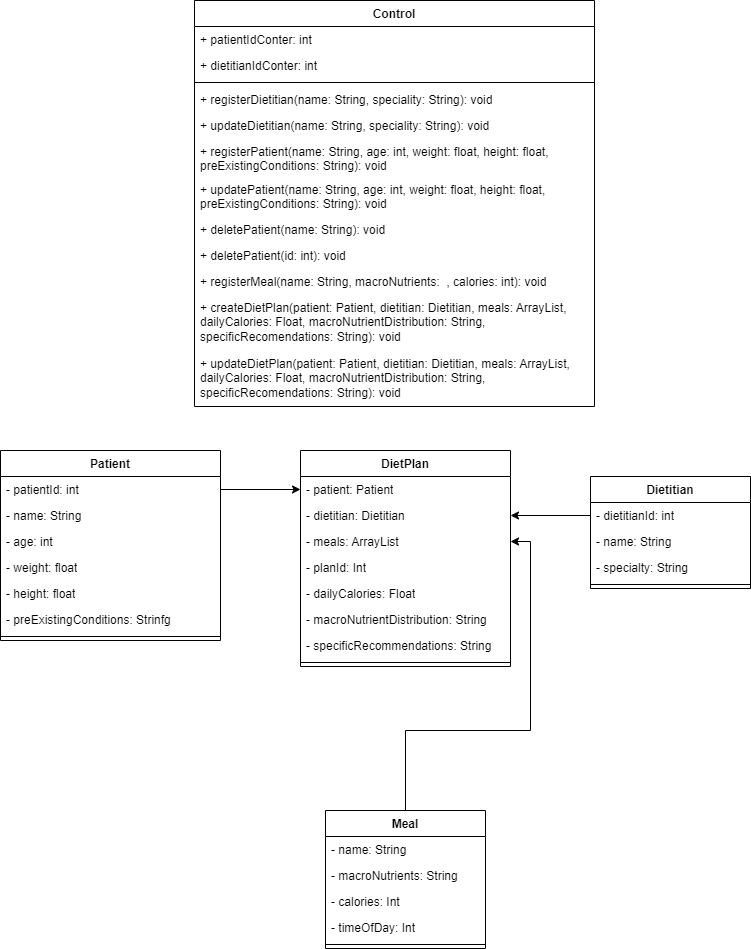

The diagram above was exported from draw.io. Its source (the exported page's mxGraphModel, read from the mxfile embedded in the PNG):
<mxGraphModel dx="1434" dy="836" grid="1" gridSize="10" guides="1" tooltips="1" connect="1" arrows="1" fold="1" page="1" pageScale="1" pageWidth="827" pageHeight="1169" math="0" shadow="0">
  <root>
    <mxCell id="WIyWlLk6GJQsqaUBKTNV-0" />
    <mxCell id="WIyWlLk6GJQsqaUBKTNV-1" parent="WIyWlLk6GJQsqaUBKTNV-0" />
    <mxCell id="te00khfJ2PY2_W7nEeDR-0" value="Patient" style="swimlane;fontStyle=1;align=center;verticalAlign=top;childLayout=stackLayout;horizontal=1;startSize=26;horizontalStack=0;resizeParent=1;resizeParentMax=0;resizeLast=0;collapsible=1;marginBottom=0;whiteSpace=wrap;html=1;" parent="WIyWlLk6GJQsqaUBKTNV-1" vertex="1">
      <mxGeometry x="20" y="460" width="220" height="190" as="geometry" />
    </mxCell>
    <mxCell id="te00khfJ2PY2_W7nEeDR-1" value="- patientId: int" style="text;strokeColor=none;fillColor=none;align=left;verticalAlign=top;spacingLeft=4;spacingRight=4;overflow=hidden;rotatable=0;points=[[0,0.5],[1,0.5]];portConstraint=eastwest;whiteSpace=wrap;html=1;" parent="te00khfJ2PY2_W7nEeDR-0" vertex="1">
      <mxGeometry y="26" width="220" height="26" as="geometry" />
    </mxCell>
    <mxCell id="te00khfJ2PY2_W7nEeDR-8" value="- name: String" style="text;strokeColor=none;fillColor=none;align=left;verticalAlign=top;spacingLeft=4;spacingRight=4;overflow=hidden;rotatable=0;points=[[0,0.5],[1,0.5]];portConstraint=eastwest;whiteSpace=wrap;html=1;" parent="te00khfJ2PY2_W7nEeDR-0" vertex="1">
      <mxGeometry y="52" width="220" height="26" as="geometry" />
    </mxCell>
    <mxCell id="te00khfJ2PY2_W7nEeDR-12" value="- age: int" style="text;strokeColor=none;fillColor=none;align=left;verticalAlign=top;spacingLeft=4;spacingRight=4;overflow=hidden;rotatable=0;points=[[0,0.5],[1,0.5]];portConstraint=eastwest;whiteSpace=wrap;html=1;" parent="te00khfJ2PY2_W7nEeDR-0" vertex="1">
      <mxGeometry y="78" width="220" height="26" as="geometry" />
    </mxCell>
    <mxCell id="te00khfJ2PY2_W7nEeDR-11" value="- weight: float" style="text;strokeColor=none;fillColor=none;align=left;verticalAlign=top;spacingLeft=4;spacingRight=4;overflow=hidden;rotatable=0;points=[[0,0.5],[1,0.5]];portConstraint=eastwest;whiteSpace=wrap;html=1;" parent="te00khfJ2PY2_W7nEeDR-0" vertex="1">
      <mxGeometry y="104" width="220" height="26" as="geometry" />
    </mxCell>
    <mxCell id="te00khfJ2PY2_W7nEeDR-10" value="- height: float" style="text;strokeColor=none;fillColor=none;align=left;verticalAlign=top;spacingLeft=4;spacingRight=4;overflow=hidden;rotatable=0;points=[[0,0.5],[1,0.5]];portConstraint=eastwest;whiteSpace=wrap;html=1;" parent="te00khfJ2PY2_W7nEeDR-0" vertex="1">
      <mxGeometry y="130" width="220" height="26" as="geometry" />
    </mxCell>
    <mxCell id="te00khfJ2PY2_W7nEeDR-9" value="- preExistingConditions: Strinfg" style="text;strokeColor=none;fillColor=none;align=left;verticalAlign=top;spacingLeft=4;spacingRight=4;overflow=hidden;rotatable=0;points=[[0,0.5],[1,0.5]];portConstraint=eastwest;whiteSpace=wrap;html=1;" parent="te00khfJ2PY2_W7nEeDR-0" vertex="1">
      <mxGeometry y="156" width="220" height="26" as="geometry" />
    </mxCell>
    <mxCell id="te00khfJ2PY2_W7nEeDR-2" value="" style="line;strokeWidth=1;fillColor=none;align=left;verticalAlign=middle;spacingTop=-1;spacingLeft=3;spacingRight=3;rotatable=0;labelPosition=right;points=[];portConstraint=eastwest;strokeColor=inherit;" parent="te00khfJ2PY2_W7nEeDR-0" vertex="1">
      <mxGeometry y="182" width="220" height="8" as="geometry" />
    </mxCell>
    <mxCell id="5hu1yPGNtgsBxavR7Qs9-16" style="edgeStyle=orthogonalEdgeStyle;rounded=0;orthogonalLoop=1;jettySize=auto;html=1;" parent="WIyWlLk6GJQsqaUBKTNV-1" source="5hu1yPGNtgsBxavR7Qs9-1" target="5hu1yPGNtgsBxavR7Qs9-10" edge="1">
      <mxGeometry relative="1" as="geometry" />
    </mxCell>
    <mxCell id="5hu1yPGNtgsBxavR7Qs9-0" value="Dietitian" style="swimlane;fontStyle=1;align=center;verticalAlign=top;childLayout=stackLayout;horizontal=1;startSize=26;horizontalStack=0;resizeParent=1;resizeParentMax=0;resizeLast=0;collapsible=1;marginBottom=0;whiteSpace=wrap;html=1;" parent="WIyWlLk6GJQsqaUBKTNV-1" vertex="1">
      <mxGeometry x="610" y="486" width="160" height="112" as="geometry" />
    </mxCell>
    <mxCell id="5hu1yPGNtgsBxavR7Qs9-1" value="- dietitianId: int" style="text;strokeColor=none;fillColor=none;align=left;verticalAlign=top;spacingLeft=4;spacingRight=4;overflow=hidden;rotatable=0;points=[[0,0.5],[1,0.5]];portConstraint=eastwest;whiteSpace=wrap;html=1;" parent="5hu1yPGNtgsBxavR7Qs9-0" vertex="1">
      <mxGeometry y="26" width="160" height="26" as="geometry" />
    </mxCell>
    <mxCell id="5hu1yPGNtgsBxavR7Qs9-5" value="- name: String" style="text;strokeColor=none;fillColor=none;align=left;verticalAlign=top;spacingLeft=4;spacingRight=4;overflow=hidden;rotatable=0;points=[[0,0.5],[1,0.5]];portConstraint=eastwest;whiteSpace=wrap;html=1;" parent="5hu1yPGNtgsBxavR7Qs9-0" vertex="1">
      <mxGeometry y="52" width="160" height="26" as="geometry" />
    </mxCell>
    <mxCell id="5hu1yPGNtgsBxavR7Qs9-4" value="- specialty: String" style="text;strokeColor=none;fillColor=none;align=left;verticalAlign=top;spacingLeft=4;spacingRight=4;overflow=hidden;rotatable=0;points=[[0,0.5],[1,0.5]];portConstraint=eastwest;whiteSpace=wrap;html=1;" parent="5hu1yPGNtgsBxavR7Qs9-0" vertex="1">
      <mxGeometry y="78" width="160" height="26" as="geometry" />
    </mxCell>
    <mxCell id="5hu1yPGNtgsBxavR7Qs9-2" value="" style="line;strokeWidth=1;fillColor=none;align=left;verticalAlign=middle;spacingTop=-1;spacingLeft=3;spacingRight=3;rotatable=0;labelPosition=right;points=[];portConstraint=eastwest;strokeColor=inherit;" parent="5hu1yPGNtgsBxavR7Qs9-0" vertex="1">
      <mxGeometry y="104" width="160" height="8" as="geometry" />
    </mxCell>
    <mxCell id="5hu1yPGNtgsBxavR7Qs9-6" value="DietPlan" style="swimlane;fontStyle=1;align=center;verticalAlign=top;childLayout=stackLayout;horizontal=1;startSize=26;horizontalStack=0;resizeParent=1;resizeParentMax=0;resizeLast=0;collapsible=1;marginBottom=0;whiteSpace=wrap;html=1;" parent="WIyWlLk6GJQsqaUBKTNV-1" vertex="1">
      <mxGeometry x="320" y="460" width="210" height="216" as="geometry" />
    </mxCell>
    <mxCell id="5hu1yPGNtgsBxavR7Qs9-7" value="- patient: Patient" style="text;strokeColor=none;fillColor=none;align=left;verticalAlign=top;spacingLeft=4;spacingRight=4;overflow=hidden;rotatable=0;points=[[0,0.5],[1,0.5]];portConstraint=eastwest;whiteSpace=wrap;html=1;" parent="5hu1yPGNtgsBxavR7Qs9-6" vertex="1">
      <mxGeometry y="26" width="210" height="26" as="geometry" />
    </mxCell>
    <mxCell id="5hu1yPGNtgsBxavR7Qs9-10" value="- dietitian: Dietitian" style="text;strokeColor=none;fillColor=none;align=left;verticalAlign=top;spacingLeft=4;spacingRight=4;overflow=hidden;rotatable=0;points=[[0,0.5],[1,0.5]];portConstraint=eastwest;whiteSpace=wrap;html=1;" parent="5hu1yPGNtgsBxavR7Qs9-6" vertex="1">
      <mxGeometry y="52" width="210" height="26" as="geometry" />
    </mxCell>
    <mxCell id="5hu1yPGNtgsBxavR7Qs9-25" value="- meals: ArrayList" style="text;strokeColor=none;fillColor=none;align=left;verticalAlign=top;spacingLeft=4;spacingRight=4;overflow=hidden;rotatable=0;points=[[0,0.5],[1,0.5]];portConstraint=eastwest;whiteSpace=wrap;html=1;" parent="5hu1yPGNtgsBxavR7Qs9-6" vertex="1">
      <mxGeometry y="78" width="210" height="26" as="geometry" />
    </mxCell>
    <mxCell id="5hu1yPGNtgsBxavR7Qs9-13" value="- planId: Int" style="text;strokeColor=none;fillColor=none;align=left;verticalAlign=top;spacingLeft=4;spacingRight=4;overflow=hidden;rotatable=0;points=[[0,0.5],[1,0.5]];portConstraint=eastwest;whiteSpace=wrap;html=1;" parent="5hu1yPGNtgsBxavR7Qs9-6" vertex="1">
      <mxGeometry y="104" width="210" height="26" as="geometry" />
    </mxCell>
    <mxCell id="5hu1yPGNtgsBxavR7Qs9-12" value="- dailyCalories: Float" style="text;strokeColor=none;fillColor=none;align=left;verticalAlign=top;spacingLeft=4;spacingRight=4;overflow=hidden;rotatable=0;points=[[0,0.5],[1,0.5]];portConstraint=eastwest;whiteSpace=wrap;html=1;" parent="5hu1yPGNtgsBxavR7Qs9-6" vertex="1">
      <mxGeometry y="130" width="210" height="26" as="geometry" />
    </mxCell>
    <mxCell id="5hu1yPGNtgsBxavR7Qs9-11" value="- macroNutrientDistribution: String" style="text;strokeColor=none;fillColor=none;align=left;verticalAlign=top;spacingLeft=4;spacingRight=4;overflow=hidden;rotatable=0;points=[[0,0.5],[1,0.5]];portConstraint=eastwest;whiteSpace=wrap;html=1;" parent="5hu1yPGNtgsBxavR7Qs9-6" vertex="1">
      <mxGeometry y="156" width="210" height="26" as="geometry" />
    </mxCell>
    <mxCell id="5hu1yPGNtgsBxavR7Qs9-14" value="- specificRecommendations: String" style="text;strokeColor=none;fillColor=none;align=left;verticalAlign=top;spacingLeft=4;spacingRight=4;overflow=hidden;rotatable=0;points=[[0,0.5],[1,0.5]];portConstraint=eastwest;whiteSpace=wrap;html=1;" parent="5hu1yPGNtgsBxavR7Qs9-6" vertex="1">
      <mxGeometry y="182" width="210" height="26" as="geometry" />
    </mxCell>
    <mxCell id="5hu1yPGNtgsBxavR7Qs9-8" value="" style="line;strokeWidth=1;fillColor=none;align=left;verticalAlign=middle;spacingTop=-1;spacingLeft=3;spacingRight=3;rotatable=0;labelPosition=right;points=[];portConstraint=eastwest;strokeColor=inherit;" parent="5hu1yPGNtgsBxavR7Qs9-6" vertex="1">
      <mxGeometry y="208" width="210" height="8" as="geometry" />
    </mxCell>
    <mxCell id="5hu1yPGNtgsBxavR7Qs9-15" style="edgeStyle=orthogonalEdgeStyle;rounded=0;orthogonalLoop=1;jettySize=auto;html=1;" parent="WIyWlLk6GJQsqaUBKTNV-1" source="te00khfJ2PY2_W7nEeDR-1" target="5hu1yPGNtgsBxavR7Qs9-7" edge="1">
      <mxGeometry relative="1" as="geometry" />
    </mxCell>
    <mxCell id="5hu1yPGNtgsBxavR7Qs9-26" style="edgeStyle=orthogonalEdgeStyle;rounded=0;orthogonalLoop=1;jettySize=auto;html=1;" parent="WIyWlLk6GJQsqaUBKTNV-1" source="5hu1yPGNtgsBxavR7Qs9-17" target="5hu1yPGNtgsBxavR7Qs9-25" edge="1">
      <mxGeometry relative="1" as="geometry">
        <Array as="points">
          <mxPoint x="425" y="740" />
          <mxPoint x="550" y="740" />
          <mxPoint x="550" y="551" />
        </Array>
        <mxPoint x="425.0000000000002" y="789.9999999999998" as="sourcePoint" />
      </mxGeometry>
    </mxCell>
    <mxCell id="5hu1yPGNtgsBxavR7Qs9-17" value="Meal" style="swimlane;fontStyle=1;align=center;verticalAlign=top;childLayout=stackLayout;horizontal=1;startSize=26;horizontalStack=0;resizeParent=1;resizeParentMax=0;resizeLast=0;collapsible=1;marginBottom=0;whiteSpace=wrap;html=1;" parent="WIyWlLk6GJQsqaUBKTNV-1" vertex="1">
      <mxGeometry x="345" y="820" width="160" height="138" as="geometry" />
    </mxCell>
    <mxCell id="5hu1yPGNtgsBxavR7Qs9-18" value="- name: String" style="text;strokeColor=none;fillColor=none;align=left;verticalAlign=top;spacingLeft=4;spacingRight=4;overflow=hidden;rotatable=0;points=[[0,0.5],[1,0.5]];portConstraint=eastwest;whiteSpace=wrap;html=1;" parent="5hu1yPGNtgsBxavR7Qs9-17" vertex="1">
      <mxGeometry y="26" width="160" height="26" as="geometry" />
    </mxCell>
    <mxCell id="5hu1yPGNtgsBxavR7Qs9-23" value="- macroNutrients: String" style="text;strokeColor=none;fillColor=none;align=left;verticalAlign=top;spacingLeft=4;spacingRight=4;overflow=hidden;rotatable=0;points=[[0,0.5],[1,0.5]];portConstraint=eastwest;whiteSpace=wrap;html=1;" parent="5hu1yPGNtgsBxavR7Qs9-17" vertex="1">
      <mxGeometry y="52" width="160" height="26" as="geometry" />
    </mxCell>
    <mxCell id="5hu1yPGNtgsBxavR7Qs9-22" value="- calories: Int" style="text;strokeColor=none;fillColor=none;align=left;verticalAlign=top;spacingLeft=4;spacingRight=4;overflow=hidden;rotatable=0;points=[[0,0.5],[1,0.5]];portConstraint=eastwest;whiteSpace=wrap;html=1;" parent="5hu1yPGNtgsBxavR7Qs9-17" vertex="1">
      <mxGeometry y="78" width="160" height="26" as="geometry" />
    </mxCell>
    <mxCell id="5hu1yPGNtgsBxavR7Qs9-21" value="- timeOfDay: Int" style="text;strokeColor=none;fillColor=none;align=left;verticalAlign=top;spacingLeft=4;spacingRight=4;overflow=hidden;rotatable=0;points=[[0,0.5],[1,0.5]];portConstraint=eastwest;whiteSpace=wrap;html=1;" parent="5hu1yPGNtgsBxavR7Qs9-17" vertex="1">
      <mxGeometry y="104" width="160" height="26" as="geometry" />
    </mxCell>
    <mxCell id="5hu1yPGNtgsBxavR7Qs9-19" value="" style="line;strokeWidth=1;fillColor=none;align=left;verticalAlign=middle;spacingTop=-1;spacingLeft=3;spacingRight=3;rotatable=0;labelPosition=right;points=[];portConstraint=eastwest;strokeColor=inherit;" parent="5hu1yPGNtgsBxavR7Qs9-17" vertex="1">
      <mxGeometry y="130" width="160" height="8" as="geometry" />
    </mxCell>
    <mxCell id="5hu1yPGNtgsBxavR7Qs9-27" value="Control" style="swimlane;fontStyle=1;align=center;verticalAlign=top;childLayout=stackLayout;horizontal=1;startSize=26;horizontalStack=0;resizeParent=1;resizeParentMax=0;resizeLast=0;collapsible=1;marginBottom=0;whiteSpace=wrap;html=1;" parent="WIyWlLk6GJQsqaUBKTNV-1" vertex="1">
      <mxGeometry x="214" y="10" width="400" height="406" as="geometry" />
    </mxCell>
    <mxCell id="5hu1yPGNtgsBxavR7Qs9-28" value="+ patientIdConter: int" style="text;strokeColor=none;fillColor=none;align=left;verticalAlign=top;spacingLeft=4;spacingRight=4;overflow=hidden;rotatable=0;points=[[0,0.5],[1,0.5]];portConstraint=eastwest;whiteSpace=wrap;html=1;" parent="5hu1yPGNtgsBxavR7Qs9-27" vertex="1">
      <mxGeometry y="26" width="400" height="26" as="geometry" />
    </mxCell>
    <mxCell id="j7-ebG9z6uPgaYjuzLHn-0" value="+ dietitianIdConter: int" style="text;strokeColor=none;fillColor=none;align=left;verticalAlign=top;spacingLeft=4;spacingRight=4;overflow=hidden;rotatable=0;points=[[0,0.5],[1,0.5]];portConstraint=eastwest;whiteSpace=wrap;html=1;" vertex="1" parent="5hu1yPGNtgsBxavR7Qs9-27">
      <mxGeometry y="52" width="400" height="26" as="geometry" />
    </mxCell>
    <mxCell id="5hu1yPGNtgsBxavR7Qs9-29" value="" style="line;strokeWidth=1;fillColor=none;align=left;verticalAlign=middle;spacingTop=-1;spacingLeft=3;spacingRight=3;rotatable=0;labelPosition=right;points=[];portConstraint=eastwest;strokeColor=inherit;" parent="5hu1yPGNtgsBxavR7Qs9-27" vertex="1">
      <mxGeometry y="78" width="400" height="8" as="geometry" />
    </mxCell>
    <mxCell id="5hu1yPGNtgsBxavR7Qs9-30" value="+ registerDietitian(name: String, speciality: String): void" style="text;strokeColor=none;fillColor=none;align=left;verticalAlign=top;spacingLeft=4;spacingRight=4;overflow=hidden;rotatable=0;points=[[0,0.5],[1,0.5]];portConstraint=eastwest;whiteSpace=wrap;html=1;" parent="5hu1yPGNtgsBxavR7Qs9-27" vertex="1">
      <mxGeometry y="86" width="400" height="26" as="geometry" />
    </mxCell>
    <mxCell id="yw5tue1K3adQ82clA1R4-2" value="+ updateDietitian(name: String, speciality: String): void" style="text;strokeColor=none;fillColor=none;align=left;verticalAlign=top;spacingLeft=4;spacingRight=4;overflow=hidden;rotatable=0;points=[[0,0.5],[1,0.5]];portConstraint=eastwest;whiteSpace=wrap;html=1;" parent="5hu1yPGNtgsBxavR7Qs9-27" vertex="1">
      <mxGeometry y="112" width="400" height="26" as="geometry" />
    </mxCell>
    <mxCell id="yw5tue1K3adQ82clA1R4-0" value="+ registerPatient(name: String, age: int, weight: float, height: float, preExistingConditions: String): void" style="text;strokeColor=none;fillColor=none;align=left;verticalAlign=top;spacingLeft=4;spacingRight=4;overflow=hidden;rotatable=0;points=[[0,0.5],[1,0.5]];portConstraint=eastwest;whiteSpace=wrap;html=1;" parent="5hu1yPGNtgsBxavR7Qs9-27" vertex="1">
      <mxGeometry y="138" width="400" height="38" as="geometry" />
    </mxCell>
    <mxCell id="yw5tue1K3adQ82clA1R4-1" value="+ updatePatient(name: String, age: int, weight: float, height: float, preExistingConditions: String): void" style="text;strokeColor=none;fillColor=none;align=left;verticalAlign=top;spacingLeft=4;spacingRight=4;overflow=hidden;rotatable=0;points=[[0,0.5],[1,0.5]];portConstraint=eastwest;whiteSpace=wrap;html=1;" parent="5hu1yPGNtgsBxavR7Qs9-27" vertex="1">
      <mxGeometry y="176" width="400" height="40" as="geometry" />
    </mxCell>
    <mxCell id="yw5tue1K3adQ82clA1R4-3" value="+ deletePatient(name: String): void" style="text;strokeColor=none;fillColor=none;align=left;verticalAlign=top;spacingLeft=4;spacingRight=4;overflow=hidden;rotatable=0;points=[[0,0.5],[1,0.5]];portConstraint=eastwest;whiteSpace=wrap;html=1;" parent="5hu1yPGNtgsBxavR7Qs9-27" vertex="1">
      <mxGeometry y="216" width="400" height="26" as="geometry" />
    </mxCell>
    <mxCell id="yw5tue1K3adQ82clA1R4-4" value="+ deletePatient(id: int): void" style="text;strokeColor=none;fillColor=none;align=left;verticalAlign=top;spacingLeft=4;spacingRight=4;overflow=hidden;rotatable=0;points=[[0,0.5],[1,0.5]];portConstraint=eastwest;whiteSpace=wrap;html=1;" parent="5hu1yPGNtgsBxavR7Qs9-27" vertex="1">
      <mxGeometry y="242" width="400" height="26" as="geometry" />
    </mxCell>
    <mxCell id="yw5tue1K3adQ82clA1R4-7" value="+ registerMeal(name: String, macroNutrients:&amp;nbsp; , calories: int): void" style="text;strokeColor=none;fillColor=none;align=left;verticalAlign=top;spacingLeft=4;spacingRight=4;overflow=hidden;rotatable=0;points=[[0,0.5],[1,0.5]];portConstraint=eastwest;whiteSpace=wrap;html=1;" parent="5hu1yPGNtgsBxavR7Qs9-27" vertex="1">
      <mxGeometry y="268" width="400" height="26" as="geometry" />
    </mxCell>
    <mxCell id="yw5tue1K3adQ82clA1R4-5" value="+ createDietPlan(patient: Patient, dietitian: Dietitian, meals: ArrayList, dailyCalories: Float, macroNutrientDistribution: String, specificRecomendations: String): void" style="text;strokeColor=none;fillColor=none;align=left;verticalAlign=top;spacingLeft=4;spacingRight=4;overflow=hidden;rotatable=0;points=[[0,0.5],[1,0.5]];portConstraint=eastwest;whiteSpace=wrap;html=1;" parent="5hu1yPGNtgsBxavR7Qs9-27" vertex="1">
      <mxGeometry y="294" width="400" height="56" as="geometry" />
    </mxCell>
    <mxCell id="yw5tue1K3adQ82clA1R4-6" value="+ updateDietPlan(patient: Patient, dietitian: Dietitian, meals: ArrayList, dailyCalories: Float, macroNutrientDistribution: String, specificRecomendations: String): void" style="text;strokeColor=none;fillColor=none;align=left;verticalAlign=top;spacingLeft=4;spacingRight=4;overflow=hidden;rotatable=0;points=[[0,0.5],[1,0.5]];portConstraint=eastwest;whiteSpace=wrap;html=1;" parent="5hu1yPGNtgsBxavR7Qs9-27" vertex="1">
      <mxGeometry y="350" width="400" height="56" as="geometry" />
    </mxCell>
  </root>
</mxGraphModel>